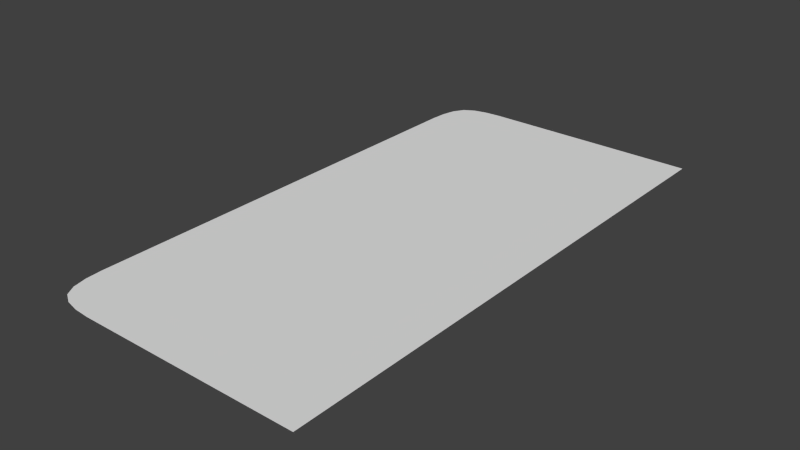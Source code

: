 # Source: twitterSurface.blend  (saved by Blender 2.66.1; exported with 4.5.12 LTS)
import bpy
from mathutils import Matrix  # noqa: F401  (used for matrix-valued properties, if any)

bpy.ops.wm.read_factory_settings(use_empty=True)
scene = bpy.context.scene
scene.name = 'Scene'

# ---- collections
col_collection_1 = bpy.data.collections.new('Collection 1'); scene.collection.children.link(col_collection_1)

# ---- world
world_world = bpy.data.worlds.new('World'); scene.world = world_world
world_world.color = (0.05088, 0.05088, 0.05088)
world_world.use_sun_shadow = False
world_world.sun_shadow_jitter_overblur = 0.0
world_world.cycles.sampling_method = 'MANUAL'
world_world.cycles.sample_map_resolution = 256

# ---- meshes
me_plane = bpy.data.meshes.new('Plane')
me_plane.from_pydata([(-0.8745, 0.8745, 0.0), (-0.875, 0.8125, 0.0), (-0.8125, 0.875, 0.0), (-0.873, 0.9355, 0.0), (-0.9355, 0.873, 0.0), (-0.9375, 0.8125, 0.0), (-0.8125, 0.8125, 0.0), (-0.8125, 0.9375, 0.0), (-0.9297, 0.9297, 0.0), (-0.625, 0.875, 0.0), (-0.625, 0.8125, 0.0), (-0.5625, 0.875, 0.0), (-0.625, 0.9375, 0.0), (-0.6875, 0.875, 0.0), (-0.6875, 0.8125, 0.0), (-0.5625, 0.8125, 0.0), (-0.5625, 0.9375, 0.0), (-0.6875, 0.9375, 0.0), (-0.375, 0.875, 0.0), (-0.375, 0.8125, 0.0), (-0.3125, 0.875, 0.0), (-0.375, 0.9375, 0.0), (-0.4375, 0.875, 0.0), (-0.4375, 0.8125, 0.0), (-0.3125, 0.8125, 0.0), (-0.3125, 0.9375, 0.0), (-0.4375, 0.9375, 0.0), (-0.125, 0.875, 0.0), (-0.125, 0.8125, 0.0), (-0.0625, 0.875, 0.0), (-0.125, 0.9375, 0.0), (-0.1875, 0.875, 0.0), (-0.1875, 0.8125, 0.0), (-0.0625, 0.8125, 0.0), (-0.0625, 0.9375, 0.0), (-0.1875, 0.9375, 0.0), (-0.8745, -0.8745, 0.0), (-0.873, -0.9355, 0.0), (-0.8125, -0.875, 0.0), (-0.875, -0.8125, 0.0), (-0.9355, -0.873, 0.0), (-0.9297, -0.9297, 0.0), (-0.8125, -0.9375, 0.0), (-0.8125, -0.8125, 0.0), (-0.9375, -0.8125, 0.0), (-0.875, -0.625, 0.0), (-0.875, -0.6875, 0.0), (-0.8125, -0.625, 0.0), (-0.875, -0.5625, 0.0), (-0.9375, -0.625, 0.0), (-0.9375, -0.6875, 0.0), (-0.8125, -0.6875, 0.0), (-0.8125, -0.5625, 0.0), (-0.9375, -0.5625, 0.0), (-0.875, -0.375, 0.0), (-0.875, -0.4375, 0.0), (-0.8125, -0.375, 0.0), (-0.875, -0.3125, 0.0), (-0.9375, -0.375, 0.0), (-0.9375, -0.4375, 0.0), (-0.8125, -0.4375, 0.0), (-0.8125, -0.3125, 0.0), (-0.9375, -0.3125, 0.0), (-0.875, -0.125, 0.0), (-0.875, -0.1875, 0.0), (-0.8125, -0.125, 0.0), (-0.875, -0.0625, 0.0), (-0.9375, -0.125, 0.0), (-0.9375, -0.1875, 0.0), (-0.8125, -0.1875, 0.0), (-0.8125, -0.0625, 0.0), (-0.9375, -0.0625, 0.0), (-0.875, 0.125, 0.0), (-0.875, 0.0625, 0.0), (-0.8125, 0.125, 0.0), (-0.875, 0.1875, 0.0), (-0.9375, 0.125, 0.0), (-0.9375, 0.0625, 0.0), (-0.8125, 0.0625, 0.0), (-0.8125, 0.1875, 0.0), (-0.9375, 0.1875, 0.0), (-0.875, 0.375, 0.0), (-0.875, 0.3125, 0.0), (-0.8125, 0.375, 0.0), (-0.875, 0.4375, 0.0), (-0.9375, 0.375, 0.0), (-0.9375, 0.3125, 0.0), (-0.8125, 0.3125, 0.0), (-0.8125, 0.4375, 0.0), (-0.9375, 0.4375, 0.0), (-0.875, 0.625, 0.0), (-0.875, 0.5625, 0.0), (-0.8125, 0.625, 0.0), (-0.875, 0.6875, 0.0), (-0.9375, 0.625, 0.0), (-0.9375, 0.5625, 0.0), (-0.8125, 0.5625, 0.0), (-0.8125, 0.6875, 0.0), (-0.9375, 0.6875, 0.0), (-0.625, -0.875, 0.0), (-0.625, -0.9375, 0.0), (-0.5625, -0.875, 0.0), (-0.625, -0.8125, 0.0), (-0.6875, -0.875, 0.0), (-0.6875, -0.9375, 0.0), (-0.5625, -0.9375, 0.0), (-0.5625, -0.8125, 0.0), (-0.6875, -0.8125, 0.0), (-0.625, -0.625, 0.0), (-0.625, -0.6875, 0.0), (-0.5625, -0.625, 0.0), (-0.625, -0.5625, 0.0), (-0.6875, -0.625, 0.0), (-0.6875, -0.6875, 0.0), (-0.5625, -0.6875, 0.0), (-0.5625, -0.5625, 0.0), (-0.6875, -0.5625, 0.0), (-0.625, -0.375, 0.0), (-0.625, -0.4375, 0.0), (-0.5625, -0.375, 0.0), (-0.625, -0.3125, 0.0), (-0.6875, -0.375, 0.0), (-0.6875, -0.4375, 0.0), (-0.5625, -0.4375, 0.0), (-0.5625, -0.3125, 0.0), (-0.6875, -0.3125, 0.0), (-0.625, -0.125, 0.0), (-0.625, -0.1875, 0.0), (-0.5625, -0.125, 0.0), (-0.625, -0.0625, 0.0), (-0.6875, -0.125, 0.0), (-0.6875, -0.1875, 0.0), (-0.5625, -0.1875, 0.0), (-0.5625, -0.0625, 0.0), (-0.6875, -0.0625, 0.0), (-0.625, 0.125, 0.0), (-0.625, 0.0625, 0.0), (-0.5625, 0.125, 0.0), (-0.625, 0.1875, 0.0), (-0.6875, 0.125, 0.0), (-0.6875, 0.0625, 0.0), (-0.5625, 0.0625, 0.0), (-0.5625, 0.1875, 0.0), (-0.6875, 0.1875, 0.0), (-0.625, 0.375, 0.0), (-0.625, 0.3125, 0.0), (-0.5625, 0.375, 0.0), (-0.625, 0.4375, 0.0), (-0.6875, 0.375, 0.0), (-0.6875, 0.3125, 0.0), (-0.5625, 0.3125, 0.0), (-0.5625, 0.4375, 0.0), (-0.6875, 0.4375, 0.0), (-0.625, 0.625, 0.0), (-0.625, 0.5625, 0.0), (-0.5625, 0.625, 0.0), (-0.625, 0.6875, 0.0), (-0.6875, 0.625, 0.0), (-0.6875, 0.5625, 0.0), (-0.5625, 0.5625, 0.0), (-0.5625, 0.6875, 0.0), (-0.6875, 0.6875, 0.0), (-0.375, -0.875, 0.0), (-0.375, -0.9375, 0.0), (-0.3125, -0.875, 0.0), (-0.375, -0.8125, 0.0), (-0.4375, -0.875, 0.0), (-0.4375, -0.9375, 0.0), (-0.3125, -0.9375, 0.0), (-0.3125, -0.8125, 0.0), (-0.4375, -0.8125, 0.0), (-0.375, -0.625, 0.0), (-0.375, -0.6875, 0.0), (-0.3125, -0.625, 0.0), (-0.375, -0.5625, 0.0), (-0.4375, -0.625, 0.0), (-0.4375, -0.6875, 0.0), (-0.3125, -0.6875, 0.0), (-0.3125, -0.5625, 0.0), (-0.4375, -0.5625, 0.0), (-0.375, -0.375, 0.0), (-0.375, -0.4375, 0.0), (-0.3125, -0.375, 0.0), (-0.375, -0.3125, 0.0), (-0.4375, -0.375, 0.0), (-0.4375, -0.4375, 0.0), (-0.3125, -0.4375, 0.0), (-0.3125, -0.3125, 0.0), (-0.4375, -0.3125, 0.0), (-0.375, -0.125, 0.0), (-0.375, -0.1875, 0.0), (-0.3125, -0.125, 0.0), (-0.375, -0.0625, 0.0), (-0.4375, -0.125, 0.0), (-0.4375, -0.1875, 0.0), (-0.3125, -0.1875, 0.0), (-0.3125, -0.0625, 0.0), (-0.4375, -0.0625, 0.0), (-0.375, 0.125, 0.0), (-0.375, 0.0625, 0.0), (-0.3125, 0.125, 0.0), (-0.375, 0.1875, 0.0), (-0.4375, 0.125, 0.0), (-0.4375, 0.0625, 0.0), (-0.3125, 0.0625, 0.0), (-0.3125, 0.1875, 0.0), (-0.4375, 0.1875, 0.0), (-0.375, 0.375, 0.0), (-0.375, 0.3125, 0.0), (-0.3125, 0.375, 0.0), (-0.375, 0.4375, 0.0), (-0.4375, 0.375, 0.0), (-0.4375, 0.3125, 0.0), (-0.3125, 0.3125, 0.0), (-0.3125, 0.4375, 0.0), (-0.4375, 0.4375, 0.0), (-0.375, 0.625, 0.0), (-0.375, 0.5625, 0.0), (-0.3125, 0.625, 0.0), (-0.375, 0.6875, 0.0), (-0.4375, 0.625, 0.0), (-0.4375, 0.5625, 0.0), (-0.3125, 0.5625, 0.0), (-0.3125, 0.6875, 0.0), (-0.4375, 0.6875, 0.0), (-0.125, -0.875, 0.0), (-0.125, -0.9375, 0.0), (-0.0625, -0.875, 0.0), (-0.125, -0.8125, 0.0), (-0.1875, -0.875, 0.0), (-0.1875, -0.9375, 0.0), (-0.0625, -0.9375, 0.0), (-0.0625, -0.8125, 0.0), (-0.1875, -0.8125, 0.0), (-0.125, -0.625, 0.0), (-0.125, -0.6875, 0.0), (-0.0625, -0.625, 0.0), (-0.125, -0.5625, 0.0), (-0.1875, -0.625, 0.0), (-0.1875, -0.6875, 0.0), (-0.0625, -0.6875, 0.0), (-0.0625, -0.5625, 0.0), (-0.1875, -0.5625, 0.0), (-0.125, -0.375, 0.0), (-0.125, -0.4375, 0.0), (-0.0625, -0.375, 0.0), (-0.125, -0.3125, 0.0), (-0.1875, -0.375, 0.0), (-0.1875, -0.4375, 0.0), (-0.0625, -0.4375, 0.0), (-0.0625, -0.3125, 0.0), (-0.1875, -0.3125, 0.0), (-0.125, -0.125, 0.0), (-0.125, -0.1875, 0.0), (-0.0625, -0.125, 0.0), (-0.125, -0.0625, 0.0), (-0.1875, -0.125, 0.0), (-0.1875, -0.1875, 0.0), (-0.0625, -0.1875, 0.0), (-0.0625, -0.0625, 0.0), (-0.1875, -0.0625, 0.0), (-0.125, 0.125, 0.0), (-0.125, 0.0625, 0.0), (-0.0625, 0.125, 0.0), (-0.125, 0.1875, 0.0), (-0.1875, 0.125, 0.0), (-0.1875, 0.0625, 0.0), (-0.0625, 0.0625, 0.0), (-0.0625, 0.1875, 0.0), (-0.1875, 0.1875, 0.0), (-0.125, 0.375, 0.0), (-0.125, 0.3125, 0.0), (-0.0625, 0.375, 0.0), (-0.125, 0.4375, 0.0), (-0.1875, 0.375, 0.0), (-0.1875, 0.3125, 0.0), (-0.0625, 0.3125, 0.0), (-0.0625, 0.4375, 0.0), (-0.1875, 0.4375, 0.0), (-0.125, 0.625, 0.0), (-0.125, 0.5625, 0.0), (-0.0625, 0.625, 0.0), (-0.125, 0.6875, 0.0), (-0.1875, 0.625, 0.0), (-0.1875, 0.5625, 0.0), (-0.0625, 0.5625, 0.0), (-0.0625, 0.6875, 0.0), (-0.1875, 0.6875, 0.0), (-0.8125, -1.0, 0.0), (-0.8711, -0.9961, 0.0), (-0.9219, -0.9844, 0.0), (-0.8125, 1.0, 0.0), (-0.8711, 0.9961, 0.0), (-0.9219, 0.9844, 0.0), (-1.0, -0.8125, 0.0), (-0.9961, -0.8711, 0.0), (-0.9844, -0.9219, 0.0), (-0.1875, -1.0, 0.0), (-0.125, -1.0, 0.0), (-0.0625, -1.0, 0.0), (-0.4375, -1.0, 0.0), (-0.375, -1.0, 0.0), (-0.3125, -1.0, 0.0), (-0.6875, -1.0, 0.0), (-0.625, -1.0, 0.0), (-0.5625, -1.0, 0.0), (-0.1875, 1.0, 0.0), (-0.125, 1.0, 0.0), (-0.0625, 1.0, 0.0), (-0.4375, 1.0, 0.0), (-0.375, 1.0, 0.0), (-0.3125, 1.0, 0.0), (-0.6875, 1.0, 0.0), (-0.625, 1.0, 0.0), (-0.5625, 1.0, 0.0), (-1.0, 0.8125, 0.0), (-0.9961, 0.8711, 0.0), (-0.9844, 0.9219, 0.0), (-1.0, 0.5625, 0.0), (-1.0, 0.625, 0.0), (-1.0, 0.6875, 0.0), (-1.0, 0.3125, 0.0), (-1.0, 0.375, 0.0), (-1.0, 0.4375, 0.0), (-1.0, 0.0625, 0.0), (-1.0, 0.125, 0.0), (-1.0, 0.1875, 0.0), (-1.0, -0.1875, 0.0), (-1.0, -0.125, 0.0), (-1.0, -0.0625, 0.0), (-1.0, -0.4375, 0.0), (-1.0, -0.375, 0.0), (-1.0, -0.3125, 0.0), (-1.0, -0.6875, 0.0), (-1.0, -0.625, 0.0), (-1.0, -0.5625, 0.0), (-0.75, 0.8125, 0.0), (-0.75, 0.875, 0.0), (-0.75, 0.9375, 0.0), (-0.75, -0.8125, 0.0), (-0.75, -0.875, 0.0), (-0.75, -0.9375, 0.0), (-0.75, -0.5625, 0.0), (-0.75, -0.625, 0.0), (-0.75, -0.6875, 0.0), (-0.75, -0.3125, 0.0), (-0.75, -0.375, 0.0), (-0.75, -0.4375, 0.0), (-0.75, -0.0625, 0.0), (-0.75, -0.125, 0.0), (-0.75, -0.1875, 0.0), (-0.75, 0.1875, 0.0), (-0.75, 0.125, 0.0), (-0.75, 0.0625, 0.0), (-0.75, 0.4375, 0.0), (-0.75, 0.375, 0.0), (-0.75, 0.3125, 0.0), (-0.75, 0.6875, 0.0), (-0.75, 0.625, 0.0), (-0.75, 0.5625, 0.0), (-0.5, 0.8125, 0.0), (-0.5, 0.875, 0.0), (-0.5, 0.9375, 0.0), (-0.5, -0.8125, 0.0), (-0.5, -0.875, 0.0), (-0.5, -0.9375, 0.0), (-0.5, -0.5625, 0.0), (-0.5, -0.625, 0.0), (-0.5, -0.6875, 0.0), (-0.5, -0.3125, 0.0), (-0.5, -0.375, 0.0), (-0.5, -0.4375, 0.0), (-0.5, -0.0625, 0.0), (-0.5, -0.125, 0.0), (-0.5, -0.1875, 0.0), (-0.5, 0.1875, 0.0), (-0.5, 0.125, 0.0), (-0.5, 0.0625, 0.0), (-0.5, 0.4375, 0.0), (-0.5, 0.375, 0.0), (-0.5, 0.3125, 0.0), (-0.5, 0.6875, 0.0), (-0.5, 0.625, 0.0), (-0.5, 0.5625, 0.0), (-0.25, 0.8125, 0.0), (-0.25, 0.875, 0.0), (-0.25, 0.9375, 0.0), (-0.25, -0.8125, 0.0), (-0.25, -0.875, 0.0), (-0.25, -0.9375, 0.0), (-0.25, -0.5625, 0.0), (-0.25, -0.625, 0.0), (-0.25, -0.6875, 0.0), (-0.25, -0.3125, 0.0), (-0.25, -0.375, 0.0), (-0.25, -0.4375, 0.0), (-0.25, -0.0625, 0.0), (-0.25, -0.125, 0.0), (-0.25, -0.1875, 0.0), (-0.25, 0.1875, 0.0), (-0.25, 0.125, 0.0), (-0.25, 0.0625, 0.0), (-0.25, 0.4375, 0.0), (-0.25, 0.375, 0.0), (-0.25, 0.3125, 0.0), (-0.25, 0.6875, 0.0), (-0.25, 0.625, 0.0), (-0.25, 0.5625, 0.0), (0.0, 0.8125, 0.0), (0.0, 0.875, 0.0), (0.0, 0.9375, 0.0), (0.0, -0.8125, 0.0), (0.0, -0.875, 0.0), (0.0, -0.9375, 0.0), (0.0, -0.5625, 0.0), (0.0, -0.625, 0.0), (0.0, -0.6875, 0.0), (0.0, -0.3125, 0.0), (0.0, -0.375, 0.0), (0.0, -0.4375, 0.0), (0.0, -0.0625, 0.0), (0.0, -0.125, 0.0), (0.0, -0.1875, 0.0), (0.0, 0.1875, 0.0), (0.0, 0.125, 0.0), (0.0, 0.0625, 0.0), (0.0, 0.4375, 0.0), (0.0, 0.375, 0.0), (0.0, 0.3125, 0.0), (0.0, 0.6875, 0.0), (0.0, 0.625, 0.0), (0.0, 0.5625, 0.0), (-0.8125, -0.75, 0.0), (-0.875, -0.75, 0.0), (-0.9375, -0.75, 0.0), (-0.8125, -0.5, 0.0), (-0.875, -0.5, 0.0), (-0.9375, -0.5, 0.0), (-0.8125, -0.25, 0.0), (-0.875, -0.25, 0.0), (-0.9375, -0.25, 0.0), (-0.8125, 0.0, 0.0), (-0.875, 0.0, 0.0), (-0.9375, 0.0, 0.0), (-0.8125, 0.25, 0.0), (-0.875, 0.25, 0.0), (-0.9375, 0.25, 0.0), (-0.8125, 0.5, 0.0), (-0.875, 0.5, 0.0), (-0.9375, 0.5, 0.0), (-0.8125, 0.75, 0.0), (-0.875, 0.75, 0.0), (-0.9375, 0.75, 0.0), (-0.5625, -0.75, 0.0), (-0.625, -0.75, 0.0), (-0.6875, -0.75, 0.0), (-0.5625, -0.5, 0.0), (-0.625, -0.5, 0.0), (-0.6875, -0.5, 0.0), (-0.5625, -0.25, 0.0), (-0.625, -0.25, 0.0), (-0.6875, -0.25, 0.0), (-0.5625, 0.0, 0.0), (-0.625, 0.0, 0.0), (-0.6875, 0.0, 0.0), (-0.5625, 0.25, 0.0), (-0.625, 0.25, 0.0), (-0.6875, 0.25, 0.0), (-0.5625, 0.5, 0.0), (-0.625, 0.5, 0.0), (-0.6875, 0.5, 0.0), (-0.5625, 0.75, 0.0), (-0.625, 0.75, 0.0), (-0.6875, 0.75, 0.0), (-0.3125, -0.75, 0.0), (-0.375, -0.75, 0.0), (-0.4375, -0.75, 0.0), (-0.3125, -0.5, 0.0), (-0.375, -0.5, 0.0), (-0.4375, -0.5, 0.0), (-0.3125, -0.25, 0.0), (-0.375, -0.25, 0.0), (-0.4375, -0.25, 0.0), (-0.3125, 0.0, 0.0), (-0.375, 0.0, 0.0), (-0.4375, 0.0, 0.0), (-0.3125, 0.25, 0.0), (-0.375, 0.25, 0.0), (-0.4375, 0.25, 0.0), (-0.3125, 0.5, 0.0), (-0.375, 0.5, 0.0), (-0.4375, 0.5, 0.0), (-0.3125, 0.75, 0.0), (-0.375, 0.75, 0.0), (-0.4375, 0.75, 0.0), (-0.0625, -0.75, 0.0), (-0.125, -0.75, 0.0), (-0.1875, -0.75, 0.0), (-0.0625, -0.5, 0.0), (-0.125, -0.5, 0.0), (-0.1875, -0.5, 0.0), (-0.0625, -0.25, 0.0), (-0.125, -0.25, 0.0), (-0.1875, -0.25, 0.0), (-0.0625, 0.0, 0.0), (-0.125, 0.0, 0.0), (-0.1875, 0.0, 0.0), (-0.0625, 0.25, 0.0), (-0.125, 0.25, 0.0), (-0.1875, 0.25, 0.0), (-0.0625, 0.5, 0.0), (-0.125, 0.5, 0.0), (-0.1875, 0.5, 0.0), (-0.0625, 0.75, 0.0), (-0.125, 0.75, 0.0), (-0.1875, 0.75, 0.0), (-0.9609, -0.9609, 0.0), (-0.9609, 0.9609, 0.0), (0.0, -1.0, 0.0), (-0.25, -1.0, 0.0), (-0.5, -1.0, 0.0), (-0.75, -1.0, 0.0), (0.0, 1.0, 0.0), (-0.25, 1.0, 0.0), (-0.5, 1.0, 0.0), (-0.75, 1.0, 0.0), (-1.0, 0.75, 0.0), (-1.0, 0.5, 0.0), (-1.0, 0.25, 0.0), (-1.0, 0.0, 0.0), (-1.0, -0.25, 0.0), (-1.0, -0.5, 0.0), (-1.0, -0.75, 0.0), (-0.75, -0.75, 0.0), (-0.75, -0.5, 0.0), (-0.75, -0.25, 0.0), (-0.75, 0.0, 0.0), (-0.75, 0.25, 0.0), (-0.75, 0.5, 0.0), (-0.75, 0.75, 0.0), (-0.5, -0.75, 0.0), (-0.5, -0.5, 0.0), (-0.5, -0.25, 0.0), (-0.5, 0.0, 0.0), (-0.5, 0.25, 0.0), (-0.5, 0.5, 0.0), (-0.5, 0.75, 0.0), (-0.25, -0.75, 0.0), (-0.25, -0.5, 0.0), (-0.25, -0.25, 0.0), (-0.25, 0.0, 0.0), (-0.25, 0.25, 0.0), (-0.25, 0.5, 0.0), (-0.25, 0.75, 0.0), (0.0, -0.75, 0.0), (0.0, -0.5, 0.0), (0.0, -0.25, 0.0), (0.0, 0.0, 0.0), (0.0, 0.25, 0.0), (0.0, 0.5, 0.0), (0.0, 0.75, 0.0)], [], [(0, 4, 5, 1), (1, 5, 452, 451), (4, 316, 315, 5), (5, 315, 526, 452), (0, 1, 6, 2), (2, 6, 336, 337), (1, 451, 450, 6), (6, 450, 539, 336), (0, 2, 7, 3), (3, 7, 291, 292), (2, 337, 338, 7), (7, 338, 525, 291), (0, 3, 8, 4), (4, 8, 317, 316), (3, 292, 293, 8), (8, 293, 517, 317), (9, 13, 14, 10), (10, 14, 473, 472), (13, 337, 336, 14), (14, 336, 539, 473), (9, 10, 15, 11), (11, 15, 360, 361), (10, 472, 471, 15), (15, 471, 546, 360), (9, 11, 16, 12), (12, 16, 314, 313), (11, 361, 362, 16), (16, 362, 524, 314), (9, 12, 17, 13), (13, 17, 338, 337), (12, 313, 312, 17), (17, 312, 525, 338), (18, 22, 23, 19), (19, 23, 494, 493), (22, 361, 360, 23), (23, 360, 546, 494), (18, 19, 24, 20), (20, 24, 384, 385), (19, 493, 492, 24), (24, 492, 553, 384), (18, 20, 25, 21), (21, 25, 311, 310), (20, 385, 386, 25), (25, 386, 523, 311), (18, 21, 26, 22), (22, 26, 362, 361), (21, 310, 309, 26), (26, 309, 524, 362), (27, 31, 32, 28), (28, 32, 515, 514), (31, 385, 384, 32), (32, 384, 553, 515), (27, 28, 33, 29), (29, 33, 408, 409), (28, 514, 513, 33), (33, 513, 560, 408), (27, 29, 34, 30), (30, 34, 308, 307), (29, 409, 410, 34), (34, 410, 522, 308), (27, 30, 35, 31), (31, 35, 386, 385), (30, 307, 306, 35), (35, 306, 523, 386), (36, 40, 41, 37), (37, 41, 290, 289), (40, 295, 296, 41), (41, 296, 516, 290), (36, 37, 42, 38), (38, 42, 341, 340), (37, 289, 288, 42), (42, 288, 521, 341), (36, 38, 43, 39), (39, 43, 432, 433), (38, 340, 339, 43), (43, 339, 533, 432), (36, 39, 44, 40), (40, 44, 294, 295), (39, 433, 434, 44), (44, 434, 532, 294), (45, 49, 50, 46), (46, 50, 434, 433), (49, 334, 333, 50), (50, 333, 532, 434), (45, 46, 51, 47), (47, 51, 344, 343), (46, 433, 432, 51), (51, 432, 533, 344), (45, 47, 52, 48), (48, 52, 435, 436), (47, 343, 342, 52), (52, 342, 534, 435), (45, 48, 53, 49), (49, 53, 335, 334), (48, 436, 437, 53), (53, 437, 531, 335), (54, 58, 59, 55), (55, 59, 437, 436), (58, 331, 330, 59), (59, 330, 531, 437), (54, 55, 60, 56), (56, 60, 347, 346), (55, 436, 435, 60), (60, 435, 534, 347), (54, 56, 61, 57), (57, 61, 438, 439), (56, 346, 345, 61), (61, 345, 535, 438), (54, 57, 62, 58), (58, 62, 332, 331), (57, 439, 440, 62), (62, 440, 530, 332), (63, 67, 68, 64), (64, 68, 440, 439), (67, 328, 327, 68), (68, 327, 530, 440), (63, 64, 69, 65), (65, 69, 350, 349), (64, 439, 438, 69), (69, 438, 535, 350), (63, 65, 70, 66), (66, 70, 441, 442), (65, 349, 348, 70), (70, 348, 536, 441), (63, 66, 71, 67), (67, 71, 329, 328), (66, 442, 443, 71), (71, 443, 529, 329), (72, 76, 77, 73), (73, 77, 443, 442), (76, 325, 324, 77), (77, 324, 529, 443), (72, 73, 78, 74), (74, 78, 353, 352), (73, 442, 441, 78), (78, 441, 536, 353), (72, 74, 79, 75), (75, 79, 444, 445), (74, 352, 351, 79), (79, 351, 537, 444), (72, 75, 80, 76), (76, 80, 326, 325), (75, 445, 446, 80), (80, 446, 528, 326), (81, 85, 86, 82), (82, 86, 446, 445), (85, 322, 321, 86), (86, 321, 528, 446), (81, 82, 87, 83), (83, 87, 356, 355), (82, 445, 444, 87), (87, 444, 537, 356), (81, 83, 88, 84), (84, 88, 447, 448), (83, 355, 354, 88), (88, 354, 538, 447), (81, 84, 89, 85), (85, 89, 323, 322), (84, 448, 449, 89), (89, 449, 527, 323), (90, 94, 95, 91), (91, 95, 449, 448), (94, 319, 318, 95), (95, 318, 527, 449), (90, 91, 96, 92), (92, 96, 359, 358), (91, 448, 447, 96), (96, 447, 538, 359), (90, 92, 97, 93), (93, 97, 450, 451), (92, 358, 357, 97), (97, 357, 539, 450), (90, 93, 98, 94), (94, 98, 320, 319), (93, 451, 452, 98), (98, 452, 526, 320), (99, 103, 104, 100), (100, 104, 303, 304), (103, 340, 341, 104), (104, 341, 521, 303), (99, 100, 105, 101), (101, 105, 365, 364), (100, 304, 305, 105), (105, 305, 520, 365), (99, 101, 106, 102), (102, 106, 453, 454), (101, 364, 363, 106), (106, 363, 540, 453), (99, 102, 107, 103), (103, 107, 339, 340), (102, 454, 455, 107), (107, 455, 533, 339), (108, 112, 113, 109), (109, 113, 455, 454), (112, 343, 344, 113), (113, 344, 533, 455), (108, 109, 114, 110), (110, 114, 368, 367), (109, 454, 453, 114), (114, 453, 540, 368), (108, 110, 115, 111), (111, 115, 456, 457), (110, 367, 366, 115), (115, 366, 541, 456), (108, 111, 116, 112), (112, 116, 342, 343), (111, 457, 458, 116), (116, 458, 534, 342), (117, 121, 122, 118), (118, 122, 458, 457), (121, 346, 347, 122), (122, 347, 534, 458), (117, 118, 123, 119), (119, 123, 371, 370), (118, 457, 456, 123), (123, 456, 541, 371), (117, 119, 124, 120), (120, 124, 459, 460), (119, 370, 369, 124), (124, 369, 542, 459), (117, 120, 125, 121), (121, 125, 345, 346), (120, 460, 461, 125), (125, 461, 535, 345), (126, 130, 131, 127), (127, 131, 461, 460), (130, 349, 350, 131), (131, 350, 535, 461), (126, 127, 132, 128), (128, 132, 374, 373), (127, 460, 459, 132), (132, 459, 542, 374), (126, 128, 133, 129), (129, 133, 462, 463), (128, 373, 372, 133), (133, 372, 543, 462), (126, 129, 134, 130), (130, 134, 348, 349), (129, 463, 464, 134), (134, 464, 536, 348), (135, 139, 140, 136), (136, 140, 464, 463), (139, 352, 353, 140), (140, 353, 536, 464), (135, 136, 141, 137), (137, 141, 377, 376), (136, 463, 462, 141), (141, 462, 543, 377), (135, 137, 142, 138), (138, 142, 465, 466), (137, 376, 375, 142), (142, 375, 544, 465), (135, 138, 143, 139), (139, 143, 351, 352), (138, 466, 467, 143), (143, 467, 537, 351), (144, 148, 149, 145), (145, 149, 467, 466), (148, 355, 356, 149), (149, 356, 537, 467), (144, 145, 150, 146), (146, 150, 380, 379), (145, 466, 465, 150), (150, 465, 544, 380), (144, 146, 151, 147), (147, 151, 468, 469), (146, 379, 378, 151), (151, 378, 545, 468), (144, 147, 152, 148), (148, 152, 354, 355), (147, 469, 470, 152), (152, 470, 538, 354), (153, 157, 158, 154), (154, 158, 470, 469), (157, 358, 359, 158), (158, 359, 538, 470), (153, 154, 159, 155), (155, 159, 383, 382), (154, 469, 468, 159), (159, 468, 545, 383), (153, 155, 160, 156), (156, 160, 471, 472), (155, 382, 381, 160), (160, 381, 546, 471), (153, 156, 161, 157), (157, 161, 357, 358), (156, 472, 473, 161), (161, 473, 539, 357), (162, 166, 167, 163), (163, 167, 300, 301), (166, 364, 365, 167), (167, 365, 520, 300), (162, 163, 168, 164), (164, 168, 389, 388), (163, 301, 302, 168), (168, 302, 519, 389), (162, 164, 169, 165), (165, 169, 474, 475), (164, 388, 387, 169), (169, 387, 547, 474), (162, 165, 170, 166), (166, 170, 363, 364), (165, 475, 476, 170), (170, 476, 540, 363), (171, 175, 176, 172), (172, 176, 476, 475), (175, 367, 368, 176), (176, 368, 540, 476), (171, 172, 177, 173), (173, 177, 392, 391), (172, 475, 474, 177), (177, 474, 547, 392), (171, 173, 178, 174), (174, 178, 477, 478), (173, 391, 390, 178), (178, 390, 548, 477), (171, 174, 179, 175), (175, 179, 366, 367), (174, 478, 479, 179), (179, 479, 541, 366), (180, 184, 185, 181), (181, 185, 479, 478), (184, 370, 371, 185), (185, 371, 541, 479), (180, 181, 186, 182), (182, 186, 395, 394), (181, 478, 477, 186), (186, 477, 548, 395), (180, 182, 187, 183), (183, 187, 480, 481), (182, 394, 393, 187), (187, 393, 549, 480), (180, 183, 188, 184), (184, 188, 369, 370), (183, 481, 482, 188), (188, 482, 542, 369), (189, 193, 194, 190), (190, 194, 482, 481), (193, 373, 374, 194), (194, 374, 542, 482), (189, 190, 195, 191), (191, 195, 398, 397), (190, 481, 480, 195), (195, 480, 549, 398), (189, 191, 196, 192), (192, 196, 483, 484), (191, 397, 396, 196), (196, 396, 550, 483), (189, 192, 197, 193), (193, 197, 372, 373), (192, 484, 485, 197), (197, 485, 543, 372), (198, 202, 203, 199), (199, 203, 485, 484), (202, 376, 377, 203), (203, 377, 543, 485), (198, 199, 204, 200), (200, 204, 401, 400), (199, 484, 483, 204), (204, 483, 550, 401), (198, 200, 205, 201), (201, 205, 486, 487), (200, 400, 399, 205), (205, 399, 551, 486), (198, 201, 206, 202), (202, 206, 375, 376), (201, 487, 488, 206), (206, 488, 544, 375), (207, 211, 212, 208), (208, 212, 488, 487), (211, 379, 380, 212), (212, 380, 544, 488), (207, 208, 213, 209), (209, 213, 404, 403), (208, 487, 486, 213), (213, 486, 551, 404), (207, 209, 214, 210), (210, 214, 489, 490), (209, 403, 402, 214), (214, 402, 552, 489), (207, 210, 215, 211), (211, 215, 378, 379), (210, 490, 491, 215), (215, 491, 545, 378), (216, 220, 221, 217), (217, 221, 491, 490), (220, 382, 383, 221), (221, 383, 545, 491), (216, 217, 222, 218), (218, 222, 407, 406), (217, 490, 489, 222), (222, 489, 552, 407), (216, 218, 223, 219), (219, 223, 492, 493), (218, 406, 405, 223), (223, 405, 553, 492), (216, 219, 224, 220), (220, 224, 381, 382), (219, 493, 494, 224), (224, 494, 546, 381), (225, 229, 230, 226), (226, 230, 297, 298), (229, 388, 389, 230), (230, 389, 519, 297), (225, 226, 231, 227), (227, 231, 413, 412), (226, 298, 299, 231), (231, 299, 518, 413), (225, 227, 232, 228), (228, 232, 495, 496), (227, 412, 411, 232), (232, 411, 554, 495), (225, 228, 233, 229), (229, 233, 387, 388), (228, 496, 497, 233), (233, 497, 547, 387), (234, 238, 239, 235), (235, 239, 497, 496), (238, 391, 392, 239), (239, 392, 547, 497), (234, 235, 240, 236), (236, 240, 416, 415), (235, 496, 495, 240), (240, 495, 554, 416), (234, 236, 241, 237), (237, 241, 498, 499), (236, 415, 414, 241), (241, 414, 555, 498), (234, 237, 242, 238), (238, 242, 390, 391), (237, 499, 500, 242), (242, 500, 548, 390), (243, 247, 248, 244), (244, 248, 500, 499), (247, 394, 395, 248), (248, 395, 548, 500), (243, 244, 249, 245), (245, 249, 419, 418), (244, 499, 498, 249), (249, 498, 555, 419), (243, 245, 250, 246), (246, 250, 501, 502), (245, 418, 417, 250), (250, 417, 556, 501), (243, 246, 251, 247), (247, 251, 393, 394), (246, 502, 503, 251), (251, 503, 549, 393), (252, 256, 257, 253), (253, 257, 503, 502), (256, 397, 398, 257), (257, 398, 549, 503), (252, 253, 258, 254), (254, 258, 422, 421), (253, 502, 501, 258), (258, 501, 556, 422), (252, 254, 259, 255), (255, 259, 504, 505), (254, 421, 420, 259), (259, 420, 557, 504), (252, 255, 260, 256), (256, 260, 396, 397), (255, 505, 506, 260), (260, 506, 550, 396), (261, 265, 266, 262), (262, 266, 506, 505), (265, 400, 401, 266), (266, 401, 550, 506), (261, 262, 267, 263), (263, 267, 425, 424), (262, 505, 504, 267), (267, 504, 557, 425), (261, 263, 268, 264), (264, 268, 507, 508), (263, 424, 423, 268), (268, 423, 558, 507), (261, 264, 269, 265), (265, 269, 399, 400), (264, 508, 509, 269), (269, 509, 551, 399), (270, 274, 275, 271), (271, 275, 509, 508), (274, 403, 404, 275), (275, 404, 551, 509), (270, 271, 276, 272), (272, 276, 428, 427), (271, 508, 507, 276), (276, 507, 558, 428), (270, 272, 277, 273), (273, 277, 510, 511), (272, 427, 426, 277), (277, 426, 559, 510), (270, 273, 278, 274), (274, 278, 402, 403), (273, 511, 512, 278), (278, 512, 552, 402), (279, 283, 284, 280), (280, 284, 512, 511), (283, 406, 407, 284), (284, 407, 552, 512), (279, 280, 285, 281), (281, 285, 431, 430), (280, 511, 510, 285), (285, 510, 559, 431), (279, 281, 286, 282), (282, 286, 513, 514), (281, 430, 429, 286), (286, 429, 560, 513), (279, 282, 287, 283), (283, 287, 405, 406), (282, 514, 515, 287), (287, 515, 553, 405)])
_uv = me_plane.uv_layers.new(name='UV coord')
_uv.uv.foreach_set('vector', [0.0627, 0.9373, 0.03219, 0.9366, 0.03121, 0.9063, 0.06245, 0.9063, 0.06245, 0.9063, 0.03121, 0.9063, 0.03121, 0.8751, 0.06245, 0.8751, 0.03219, 0.9366, 0.001925, 0.9356, -3.034e-05, 0.9063, 0.03121, 0.9063, 0.03121, 0.9063, -3.034e-05, 0.9063, -3.29e-05, 0.8751, 0.03121, 0.8751, 0.0627, 0.9373, 0.06245, 0.9063, 0.09369, 0.9063, 0.09369, 0.9376, 0.09369, 0.9376, 0.09369, 0.9063, 0.1249, 0.9063, 0.1249, 0.9376, 0.06245, 0.9063, 0.06245, 0.8751, 0.09369, 0.8751, 0.09369, 0.9063, 0.09369, 0.9063, 0.09369, 0.8751, 0.1249, 0.8751, 0.1249, 0.9063, 0.0627, 0.9373, 0.09369, 0.9376, 0.09369, 0.9688, 0.06343, 0.9678, 0.06343, 0.9678, 0.09369, 0.9688, 0.0937, 1.0, 0.06441, 0.9981, 0.09369, 0.9376, 0.1249, 0.9376, 0.1249, 0.9688, 0.09369, 0.9688, 0.09369, 0.9688, 0.1249, 0.9688, 0.1249, 1.0, 0.0937, 1.0, 0.0627, 0.9373, 0.06343, 0.9678, 0.03512, 0.9649, 0.03219, 0.9366, 0.03219, 0.9366, 0.03512, 0.9649, 0.007784, 0.961, 0.001925, 0.9356, 0.06343, 0.9678, 0.06441, 0.9981, 0.03903, 0.9922, 0.03512, 0.9649, 0.03512, 0.9649, 0.03903, 0.9922, 0.0195, 0.9805, 0.007784, 0.961, 0.1874, 0.9376, 0.1562, 0.9376, 0.1562, 0.9063, 0.1874, 0.9063, 0.1874, 0.9063, 0.1562, 0.9063, 0.1562, 0.8751, 0.1874, 0.8751, 0.1562, 0.9376, 0.1249, 0.9376, 0.1249, 0.9063, 0.1562, 0.9063, 0.1562, 0.9063, 0.1249, 0.9063, 0.1249, 0.8751, 0.1562, 0.8751, 0.1874, 0.9376, 0.1874, 0.9063, 0.2186, 0.9063, 0.2187, 0.9376, 0.2187, 0.9376, 0.2186, 0.9063, 0.2499, 0.9063, 0.2499, 0.9376, 0.1874, 0.9063, 0.1874, 0.8751, 0.2186, 0.8751, 0.2186, 0.9063, 0.2186, 0.9063, 0.2186, 0.8751, 0.2499, 0.8751, 0.2499, 0.9063, 0.1874, 0.9376, 0.2187, 0.9376, 0.2187, 0.9688, 0.1874, 0.9688, 0.1874, 0.9688, 0.2187, 0.9688, 0.2187, 1.0, 0.1874, 1.0, 0.2187, 0.9376, 0.2499, 0.9376, 0.2499, 0.9688, 0.2187, 0.9688, 0.2187, 0.9688, 0.2499, 0.9688, 0.2499, 1.0, 0.2187, 1.0, 0.1874, 0.9376, 0.1874, 0.9688, 0.1562, 0.9688, 0.1562, 0.9376, 0.1562, 0.9376, 0.1562, 0.9688, 0.1249, 0.9688, 0.1249, 0.9376, 0.1874, 0.9688, 0.1874, 1.0, 0.1562, 1.0, 0.1562, 0.9688, 0.1562, 0.9688, 0.1562, 1.0, 0.1249, 1.0, 0.1249, 0.9688, 0.3124, 0.9376, 0.2811, 0.9376, 0.2811, 0.9063, 0.3124, 0.9063, 0.3124, 0.9063, 0.2811, 0.9063, 0.2811, 0.8751, 0.3124, 0.8751, 0.2811, 0.9376, 0.2499, 0.9376, 0.2499, 0.9063, 0.2811, 0.9063, 0.2811, 0.9063, 0.2499, 0.9063, 0.2499, 0.8751, 0.2811, 0.8751, 0.3124, 0.9376, 0.3124, 0.9063, 0.3436, 0.9063, 0.3436, 0.9375, 0.3436, 0.9375, 0.3436, 0.9063, 0.3748, 0.9063, 0.3748, 0.9375, 0.3124, 0.9063, 0.3124, 0.8751, 0.3436, 0.8751, 0.3436, 0.9063, 0.3436, 0.9063, 0.3436, 0.8751, 0.3748, 0.8751, 0.3748, 0.9063, 0.3124, 0.9376, 0.3436, 0.9375, 0.3436, 0.9688, 0.3124, 0.9688, 0.3124, 0.9688, 0.3436, 0.9688, 0.3436, 1.0, 0.3124, 1.0, 0.3436, 0.9375, 0.3748, 0.9375, 0.3749, 0.9688, 0.3436, 0.9688, 0.3436, 0.9688, 0.3749, 0.9688, 0.3749, 1.0, 0.3436, 1.0, 0.3124, 0.9376, 0.3124, 0.9688, 0.2811, 0.9688, 0.2811, 0.9376, 0.2811, 0.9376, 0.2811, 0.9688, 0.2499, 0.9688, 0.2499, 0.9376, 0.3124, 0.9688, 0.3124, 1.0, 0.2811, 1.0, 0.2811, 0.9688, 0.2811, 0.9688, 0.2811, 1.0, 0.2499, 1.0, 0.2499, 0.9688, 0.4373, 0.9375, 0.4061, 0.9375, 0.4061, 0.9063, 0.4373, 0.9063, 0.4373, 0.9063, 0.4061, 0.9063, 0.4061, 0.8751, 0.4373, 0.8751, 0.4061, 0.9375, 0.3748, 0.9375, 0.3748, 0.9063, 0.4061, 0.9063, 0.4061, 0.9063, 0.3748, 0.9063, 0.3748, 0.8751, 0.4061, 0.8751, 0.4373, 0.9375, 0.4373, 0.9063, 0.4686, 0.9063, 0.4686, 0.9375, 0.4686, 0.9375, 0.4686, 0.9063, 0.4998, 0.9063, 0.4998, 0.9375, 0.4373, 0.9063, 0.4373, 0.8751, 0.4685, 0.875, 0.4686, 0.9063, 0.4686, 0.9063, 0.4685, 0.875, 0.4998, 0.875, 0.4998, 0.9063, 0.4373, 0.9375, 0.4686, 0.9375, 0.4686, 0.9688, 0.4373, 0.9688, 0.4373, 0.9688, 0.4686, 0.9688, 0.4686, 1.0, 0.4373, 1.0, 0.4686, 0.9375, 0.4998, 0.9375, 0.4998, 0.9687, 0.4686, 0.9688, 0.4686, 0.9688, 0.4998, 0.9687, 0.4998, 1.0, 0.4686, 1.0, 0.4373, 0.9375, 0.4373, 0.9688, 0.4061, 0.9688, 0.4061, 0.9375, 0.4061, 0.9375, 0.4061, 0.9688, 0.3749, 0.9688, 0.3748, 0.9375, 0.4373, 0.9688, 0.4373, 1.0, 0.4061, 1.0, 0.4061, 0.9688, 0.4061, 0.9688, 0.4061, 1.0, 0.3749, 1.0, 0.3749, 0.9688, 0.06278, 0.06294, 0.03225, 0.06366, 0.03519, 0.03534, 0.06352, 0.03242, 0.06352, 0.03242, 0.03519, 0.03534, 0.03911, 0.007987, 0.06451, 0.002137, 0.03225, 0.06366, 0.001968, 0.06463, 0.007839, 0.03923, 0.03519, 0.03534, 0.03519, 0.03534, 0.007839, 0.03923, 0.01957, 0.0197, 0.03911, 0.007987, 0.06278, 0.06294, 0.06352, 0.03242, 0.0938, 0.03146, 0.09379, 0.06271, 0.09379, 0.06271, 0.0938, 0.03146, 0.1251, 0.03147, 0.125, 0.06273, 0.06352, 0.03242, 0.06451, 0.002137, 0.09382, 0.0001962, 0.0938, 0.03146, 0.0938, 0.03146, 0.09382, 0.0001962, 0.1251, 0.0002115, 0.1251, 0.03147, 0.06278, 0.06294, 0.09379, 0.06271, 0.09378, 0.09397, 0.06252, 0.09396, 0.06252, 0.09396, 0.09378, 0.09397, 0.09376, 0.1252, 0.06251, 0.1252, 0.09379, 0.06271, 0.125, 0.06273, 0.125, 0.09399, 0.09378, 0.09397, 0.09378, 0.09397, 0.125, 0.09399, 0.125, 0.1252, 0.09376, 0.1252, 0.06278, 0.06294, 0.06252, 0.09396, 0.03126, 0.09394, 0.03225, 0.06366, 0.03225, 0.06366, 0.03126, 0.09394, 3.338e-06, 0.09393, 0.001968, 0.06463, 0.06252, 0.09396, 0.06251, 0.1252, 0.03125, 0.1252, 0.03126, 0.09394, 0.03126, 0.09394, 0.03125, 0.1252, -7.451e-06, 0.1252, 3.338e-06, 0.09393, 0.06248, 0.1877, 0.03123, 0.1877, 0.03124, 0.1565, 0.06249, 0.1565, 0.06249, 0.1565, 0.03124, 0.1565, 0.03125, 0.1252, 0.06251, 0.1252, 0.03123, 0.1877, -2.497e-05, 0.1877, -1.693e-05, 0.1564, 0.03124, 0.1565, 0.03124, 0.1565, -1.693e-05, 0.1564, -7.451e-06, 0.1252, 0.03125, 0.1252, 0.06248, 0.1877, 0.06249, 0.1565, 0.09375, 0.1565, 0.09374, 0.1877, 0.09374, 0.1877, 0.09375, 0.1565, 0.125, 0.1565, 0.125, 0.1877, 0.06249, 0.1565, 0.06251, 0.1252, 0.09376, 0.1252, 0.09375, 0.1565, 0.09375, 0.1565, 0.09376, 0.1252, 0.125, 0.1252, 0.125, 0.1565, 0.06248, 0.1877, 0.09374, 0.1877, 0.09373, 0.219, 0.06248, 0.219, 0.06248, 0.219, 0.09373, 0.219, 0.09372, 0.2502, 0.06247, 0.2502, 0.09374, 0.1877, 0.125, 0.1877, 0.125, 0.219, 0.09373, 0.219, 0.09373, 0.219, 0.125, 0.219, 0.125, 0.2502, 0.09372, 0.2502, 0.06248, 0.1877, 0.06248, 0.219, 0.03122, 0.219, 0.03123, 0.1877, 0.03123, 0.1877, 0.03122, 0.219, -3.177e-05, 0.219, -2.497e-05, 0.1877, 0.06248, 0.219, 0.06247, 0.2502, 0.03122, 0.2502, 0.03122, 0.219, 0.03122, 0.219, 0.03122, 0.2502, -3.761e-05, 0.2502, -3.177e-05, 0.219, 0.06245, 0.3127, 0.0312, 0.3127, 0.03121, 0.2815, 0.06246, 0.2815, 0.06246, 0.2815, 0.03121, 0.2815, 0.03122, 0.2502, 0.06247, 0.2502, 0.0312, 0.3127, -4.64e-05, 0.3127, -4.244e-05, 0.2815, 0.03121, 0.2815, 0.03121, 0.2815, -4.244e-05, 0.2815, -3.761e-05, 0.2502, 0.03122, 0.2502, 0.06245, 0.3127, 0.06246, 0.2815, 0.09371, 0.2815, 0.0937, 0.3127, 0.0937, 0.3127, 0.09371, 0.2815, 0.125, 0.2815, 0.1249, 0.3127, 0.06246, 0.2815, 0.06247, 0.2502, 0.09372, 0.2502, 0.09371, 0.2815, 0.09371, 0.2815, 0.09372, 0.2502, 0.125, 0.2502, 0.125, 0.2815, 0.06245, 0.3127, 0.0937, 0.3127, 0.0937, 0.344, 0.06245, 0.344, 0.06245, 0.344, 0.0937, 0.344, 0.09369, 0.3752, 0.06244, 0.3752, 0.0937, 0.3127, 0.1249, 0.3127, 0.1249, 0.344, 0.0937, 0.344, 0.0937, 0.344, 0.1249, 0.344, 0.1249, 0.3752, 0.09369, 0.3752, 0.06245, 0.3127, 0.06245, 0.344, 0.0312, 0.344, 0.0312, 0.3127, 0.0312, 0.3127, 0.0312, 0.344, -4.962e-05, 0.344, -4.64e-05, 0.3127, 0.06245, 0.344, 0.06244, 0.3752, 0.0312, 0.3752, 0.0312, 0.344, 0.0312, 0.344, 0.0312, 0.3752, -5.201e-05, 0.3752, -4.962e-05, 0.344, 0.06244, 0.4377, 0.03119, 0.4377, 0.03119, 0.4065, 0.06244, 0.4065, 0.06244, 0.4065, 0.03119, 0.4065, 0.0312, 0.3752, 0.06244, 0.3752, 0.03119, 0.4377, -5.457e-05, 0.4377, -5.361e-05, 0.4065, 0.03119, 0.4065, 0.03119, 0.4065, -5.361e-05, 0.4065, -5.201e-05, 0.3752, 0.0312, 0.3752, 0.06244, 0.4377, 0.06244, 0.4065, 0.09369, 0.4065, 0.09368, 0.4377, 0.09368, 0.4377, 0.09369, 0.4065, 0.1249, 0.4065, 0.1249, 0.4377, 0.06244, 0.4065, 0.06244, 0.3752, 0.09369, 0.3752, 0.09369, 0.4065, 0.09369, 0.4065, 0.09369, 0.3752, 0.1249, 0.3752, 0.1249, 0.4065, 0.06244, 0.4377, 0.09368, 0.4377, 0.09368, 0.469, 0.06244, 0.469, 0.06244, 0.469, 0.09368, 0.469, 0.09368, 0.5002, 0.06243, 0.5002, 0.09368, 0.4377, 0.1249, 0.4377, 0.1249, 0.469, 0.09368, 0.469, 0.09368, 0.469, 0.1249, 0.469, 0.1249, 0.5002, 0.09368, 0.5002, 0.06244, 0.4377, 0.06244, 0.469, 0.03119, 0.469, 0.03119, 0.4377, 0.03119, 0.4377, 0.03119, 0.469, -5.487e-05, 0.469, -5.457e-05, 0.4377, 0.06244, 0.469, 0.06243, 0.5002, 0.03119, 0.5002, 0.03119, 0.469, 0.03119, 0.469, 0.03119, 0.5002, -5.463e-05, 0.5002, -5.487e-05, 0.469, 0.06243, 0.5627, 0.03119, 0.5627, 0.03119, 0.5314, 0.06243, 0.5314, 0.06243, 0.5314, 0.03119, 0.5314, 0.03119, 0.5002, 0.06243, 0.5002, 0.03119, 0.5627, -5.302e-05, 0.5627, -5.403e-05, 0.5314, 0.03119, 0.5314, 0.03119, 0.5314, -5.403e-05, 0.5314, -5.463e-05, 0.5002, 0.03119, 0.5002, 0.06243, 0.5627, 0.06243, 0.5314, 0.09368, 0.5314, 0.09367, 0.5627, 0.09367, 0.5627, 0.09368, 0.5314, 0.1249, 0.5315, 0.1249, 0.5627, 0.06243, 0.5314, 0.06243, 0.5002, 0.09368, 0.5002, 0.09368, 0.5314, 0.09368, 0.5314, 0.09368, 0.5002, 0.1249, 0.5002, 0.1249, 0.5315, 0.06243, 0.5627, 0.09367, 0.5627, 0.09367, 0.5939, 0.06243, 0.5939, 0.06243, 0.5939, 0.09367, 0.5939, 0.09367, 0.6252, 0.06243, 0.6252, 0.09367, 0.5627, 0.1249, 0.5627, 0.1249, 0.5939, 0.09367, 0.5939, 0.09367, 0.5939, 0.1249, 0.5939, 0.1249, 0.6252, 0.09367, 0.6252, 0.06243, 0.5627, 0.06243, 0.5939, 0.03119, 0.5939, 0.03119, 0.5627, 0.03119, 0.5627, 0.03119, 0.5939, -5.177e-05, 0.5939, -5.302e-05, 0.5627, 0.06243, 0.5939, 0.06243, 0.6252, 0.03119, 0.6252, 0.03119, 0.5939, 0.03119, 0.5939, 0.03119, 0.6252, -5.034e-05, 0.6252, -5.177e-05, 0.5939, 0.06244, 0.6877, 0.03119, 0.6877, 0.03119, 0.6564, 0.06243, 0.6564, 0.06243, 0.6564, 0.03119, 0.6564, 0.03119, 0.6252, 0.06243, 0.6252, 0.03119, 0.6877, -4.688e-05, 0.6877, -4.873e-05, 0.6564, 0.03119, 0.6564, 0.03119, 0.6564, -4.873e-05, 0.6564, -5.034e-05, 0.6252, 0.03119, 0.6252, 0.06244, 0.6877, 0.06243, 0.6564, 0.09367, 0.6564, 0.09368, 0.6877, 0.09368, 0.6877, 0.09367, 0.6564, 0.1249, 0.6564, 0.1249, 0.6877, 0.06243, 0.6564, 0.06243, 0.6252, 0.09367, 0.6252, 0.09367, 0.6564, 0.09367, 0.6564, 0.09367, 0.6252, 0.1249, 0.6252, 0.1249, 0.6564, 0.06244, 0.6877, 0.09368, 0.6877, 0.09368, 0.7189, 0.06244, 0.7189, 0.06244, 0.7189, 0.09368, 0.7189, 0.09368, 0.7501, 0.06244, 0.7501, 0.09368, 0.6877, 0.1249, 0.6877, 0.1249, 0.7189, 0.09368, 0.7189, 0.09368, 0.7189, 0.1249, 0.7189, 0.1249, 0.7501, 0.09368, 0.7501, 0.06244, 0.6877, 0.06244, 0.7189, 0.0312, 0.7189, 0.03119, 0.6877, 0.03119, 0.6877, 0.0312, 0.7189, -4.494e-05, 0.7189, -4.688e-05, 0.6877, 0.06244, 0.7189, 0.06244, 0.7501, 0.0312, 0.7501, 0.0312, 0.7189, 0.0312, 0.7189, 0.0312, 0.7501, -4.28e-05, 0.7501, -4.494e-05, 0.7189, 0.06244, 0.8126, 0.0312, 0.8126, 0.0312, 0.7814, 0.06244, 0.7814, 0.06244, 0.7814, 0.0312, 0.7814, 0.0312, 0.7501, 0.06244, 0.7501, 0.0312, 0.8126, -3.791e-05, 0.8126, -4.041e-05, 0.7814, 0.0312, 0.7814, 0.0312, 0.7814, -4.041e-05, 0.7814, -4.28e-05, 0.7501, 0.0312, 0.7501, 0.06244, 0.8126, 0.06244, 0.7814, 0.09368, 0.7814, 0.09368, 0.8126, 0.09368, 0.8126, 0.09368, 0.7814, 0.1249, 0.7814, 0.1249, 0.8126, 0.06244, 0.7814, 0.06244, 0.7501, 0.09368, 0.7501, 0.09368, 0.7814, 0.09368, 0.7814, 0.09368, 0.7501, 0.1249, 0.7501, 0.1249, 0.7814, 0.06244, 0.8126, 0.09368, 0.8126, 0.09368, 0.8439, 0.06244, 0.8439, 0.06244, 0.8439, 0.09368, 0.8439, 0.09369, 0.8751, 0.06245, 0.8751, 0.09368, 0.8126, 0.1249, 0.8126, 0.1249, 0.8439, 0.09368, 0.8439, 0.09368, 0.8439, 0.1249, 0.8439, 0.1249, 0.8751, 0.09369, 0.8751, 0.06244, 0.8126, 0.06244, 0.8439, 0.0312, 0.8439, 0.0312, 0.8126, 0.0312, 0.8126, 0.0312, 0.8439, -3.541e-05, 0.8439, -3.791e-05, 0.8126, 0.06244, 0.8439, 0.06245, 0.8751, 0.03121, 0.8751, 0.0312, 0.8439, 0.0312, 0.8439, 0.03121, 0.8751, -3.29e-05, 0.8751, -3.541e-05, 0.8439, 0.1876, 0.06277, 0.1563, 0.06275, 0.1563, 0.03149, 0.1876, 0.03151, 0.1876, 0.03151, 0.1563, 0.03149, 0.1563, 0.0002283, 0.1876, 0.000248, 0.1563, 0.06275, 0.125, 0.06273, 0.1251, 0.03147, 0.1563, 0.03149, 0.1563, 0.03149, 0.1251, 0.03147, 0.1251, 0.0002115, 0.1563, 0.0002283, 0.1876, 0.06277, 0.1876, 0.03151, 0.2188, 0.03153, 0.2188, 0.06279, 0.2188, 0.06279, 0.2188, 0.03153, 0.2501, 0.03156, 0.2501, 0.06281, 0.1876, 0.03151, 0.1876, 0.000248, 0.2189, 0.0002716, 0.2188, 0.03153, 0.2188, 0.03153, 0.2189, 0.0002716, 0.2501, 0.0003047, 0.2501, 0.03156, 0.1876, 0.06277, 0.2188, 0.06279, 0.2188, 0.09404, 0.1875, 0.09402, 0.1875, 0.09402, 0.2188, 0.09404, 0.2188, 0.1253, 0.1875, 0.1253, 0.2188, 0.06279, 0.2501, 0.06281, 0.25, 0.09406, 0.2188, 0.09404, 0.2188, 0.09404, 0.25, 0.09406, 0.25, 0.1253, 0.2188, 0.1253, 0.1876, 0.06277, 0.1875, 0.09402, 0.1563, 0.094, 0.1563, 0.06275, 0.1563, 0.06275, 0.1563, 0.094, 0.125, 0.09399, 0.125, 0.06273, 0.1875, 0.09402, 0.1875, 0.1253, 0.1563, 0.1253, 0.1563, 0.094, 0.1563, 0.094, 0.1563, 0.1253, 0.125, 0.1252, 0.125, 0.09399, 0.1875, 0.1878, 0.1562, 0.1878, 0.1563, 0.1565, 0.1875, 0.1565, 0.1875, 0.1565, 0.1563, 0.1565, 0.1563, 0.1253, 0.1875, 0.1253, 0.1562, 0.1878, 0.125, 0.1877, 0.125, 0.1565, 0.1563, 0.1565, 0.1563, 0.1565, 0.125, 0.1565, 0.125, 0.1252, 0.1563, 0.1253, 0.1875, 0.1878, 0.1875, 0.1565, 0.2188, 0.1565, 0.2187, 0.1878, 0.2187, 0.1878, 0.2188, 0.1565, 0.25, 0.1566, 0.25, 0.1878, 0.1875, 0.1565, 0.1875, 0.1253, 0.2188, 0.1253, 0.2188, 0.1565, 0.2188, 0.1565, 0.2188, 0.1253, 0.25, 0.1253, 0.25, 0.1566, 0.1875, 0.1878, 0.2187, 0.1878, 0.2187, 0.219, 0.1875, 0.219, 0.1875, 0.219, 0.2187, 0.219, 0.2187, 0.2503, 0.1875, 0.2503, 0.2187, 0.1878, 0.25, 0.1878, 0.25, 0.219, 0.2187, 0.219, 0.2187, 0.219, 0.25, 0.219, 0.25, 0.2503, 0.2187, 0.2503, 0.1875, 0.1878, 0.1875, 0.219, 0.1562, 0.219, 0.1562, 0.1878, 0.1562, 0.1878, 0.1562, 0.219, 0.125, 0.219, 0.125, 0.1877, 0.1875, 0.219, 0.1875, 0.2503, 0.1562, 0.2503, 0.1562, 0.219, 0.1562, 0.219, 0.1562, 0.2503, 0.125, 0.2502, 0.125, 0.219, 0.1874, 0.3128, 0.1562, 0.3127, 0.1562, 0.2815, 0.1875, 0.2815, 0.1875, 0.2815, 0.1562, 0.2815, 0.1562, 0.2503, 0.1875, 0.2503, 0.1562, 0.3127, 0.1249, 0.3127, 0.125, 0.2815, 0.1562, 0.2815, 0.1562, 0.2815, 0.125, 0.2815, 0.125, 0.2502, 0.1562, 0.2503, 0.1874, 0.3128, 0.1875, 0.2815, 0.2187, 0.2815, 0.2187, 0.3128, 0.2187, 0.3128, 0.2187, 0.2815, 0.2499, 0.2815, 0.2499, 0.3128, 0.1875, 0.2815, 0.1875, 0.2503, 0.2187, 0.2503, 0.2187, 0.2815, 0.2187, 0.2815, 0.2187, 0.2503, 0.25, 0.2503, 0.2499, 0.2815, 0.1874, 0.3128, 0.2187, 0.3128, 0.2187, 0.344, 0.1874, 0.344, 0.1874, 0.344, 0.2187, 0.344, 0.2187, 0.3753, 0.1874, 0.3752, 0.2187, 0.3128, 0.2499, 0.3128, 0.2499, 0.344, 0.2187, 0.344, 0.2187, 0.344, 0.2499, 0.344, 0.2499, 0.3753, 0.2187, 0.3753, 0.1874, 0.3128, 0.1874, 0.344, 0.1562, 0.344, 0.1562, 0.3127, 0.1562, 0.3127, 0.1562, 0.344, 0.1249, 0.344, 0.1249, 0.3127, 0.1874, 0.344, 0.1874, 0.3752, 0.1562, 0.3752, 0.1562, 0.344, 0.1562, 0.344, 0.1562, 0.3752, 0.1249, 0.3752, 0.1249, 0.344, 0.1874, 0.4377, 0.1562, 0.4377, 0.1562, 0.4065, 0.1874, 0.4065, 0.1874, 0.4065, 0.1562, 0.4065, 0.1562, 0.3752, 0.1874, 0.3752, 0.1562, 0.4377, 0.1249, 0.4377, 0.1249, 0.4065, 0.1562, 0.4065, 0.1562, 0.4065, 0.1249, 0.4065, 0.1249, 0.3752, 0.1562, 0.3752, 0.1874, 0.4377, 0.1874, 0.4065, 0.2187, 0.4065, 0.2187, 0.4377, 0.2187, 0.4377, 0.2187, 0.4065, 0.2499, 0.4065, 0.2499, 0.4377, 0.1874, 0.4065, 0.1874, 0.3752, 0.2187, 0.3753, 0.2187, 0.4065, 0.2187, 0.4065, 0.2187, 0.3753, 0.2499, 0.3753, 0.2499, 0.4065, 0.1874, 0.4377, 0.2187, 0.4377, 0.2186, 0.469, 0.1874, 0.469, 0.1874, 0.469, 0.2186, 0.469, 0.2186, 0.5002, 0.1874, 0.5002, 0.2187, 0.4377, 0.2499, 0.4377, 0.2499, 0.469, 0.2186, 0.469, 0.2186, 0.469, 0.2499, 0.469, 0.2499, 0.5002, 0.2186, 0.5002, 0.1874, 0.4377, 0.1874, 0.469, 0.1562, 0.469, 0.1562, 0.4377, 0.1562, 0.4377, 0.1562, 0.469, 0.1249, 0.469, 0.1249, 0.4377, 0.1874, 0.469, 0.1874, 0.5002, 0.1562, 0.5002, 0.1562, 0.469, 0.1562, 0.469, 0.1562, 0.5002, 0.1249, 0.5002, 0.1249, 0.469, 0.1874, 0.5627, 0.1562, 0.5627, 0.1562, 0.5315, 0.1874, 0.5315, 0.1874, 0.5315, 0.1562, 0.5315, 0.1562, 0.5002, 0.1874, 0.5002, 0.1562, 0.5627, 0.1249, 0.5627, 0.1249, 0.5315, 0.1562, 0.5315, 0.1562, 0.5315, 0.1249, 0.5315, 0.1249, 0.5002, 0.1562, 0.5002, 0.1874, 0.5627, 0.1874, 0.5315, 0.2186, 0.5315, 0.2186, 0.5627, 0.2186, 0.5627, 0.2186, 0.5315, 0.2499, 0.5315, 0.2499, 0.5627, 0.1874, 0.5315, 0.1874, 0.5002, 0.2186, 0.5002, 0.2186, 0.5315, 0.2186, 0.5315, 0.2186, 0.5002, 0.2499, 0.5002, 0.2499, 0.5315, 0.1874, 0.5627, 0.2186, 0.5627, 0.2186, 0.5939, 0.1874, 0.5939, 0.1874, 0.5939, 0.2186, 0.5939, 0.2186, 0.6252, 0.1874, 0.6252, 0.2186, 0.5627, 0.2499, 0.5627, 0.2499, 0.5939, 0.2186, 0.5939, 0.2186, 0.5939, 0.2499, 0.5939, 0.2499, 0.6252, 0.2186, 0.6252, 0.1874, 0.5627, 0.1874, 0.5939, 0.1562, 0.5939, 0.1562, 0.5627, 0.1562, 0.5627, 0.1562, 0.5939, 0.1249, 0.5939, 0.1249, 0.5627, 0.1874, 0.5939, 0.1874, 0.6252, 0.1562, 0.6252, 0.1562, 0.5939, 0.1562, 0.5939, 0.1562, 0.6252, 0.1249, 0.6252, 0.1249, 0.5939, 0.1874, 0.6877, 0.1562, 0.6877, 0.1562, 0.6564, 0.1874, 0.6564, 0.1874, 0.6564, 0.1562, 0.6564, 0.1562, 0.6252, 0.1874, 0.6252, 0.1562, 0.6877, 0.1249, 0.6877, 0.1249, 0.6564, 0.1562, 0.6564, 0.1562, 0.6564, 0.1249, 0.6564, 0.1249, 0.6252, 0.1562, 0.6252, 0.1874, 0.6877, 0.1874, 0.6564, 0.2186, 0.6564, 0.2186, 0.6877, 0.2186, 0.6877, 0.2186, 0.6564, 0.2499, 0.6564, 0.2499, 0.6877, 0.1874, 0.6564, 0.1874, 0.6252, 0.2186, 0.6252, 0.2186, 0.6564, 0.2186, 0.6564, 0.2186, 0.6252, 0.2499, 0.6252, 0.2499, 0.6564, 0.1874, 0.6877, 0.2186, 0.6877, 0.2186, 0.7189, 0.1874, 0.7189, 0.1874, 0.7189, 0.2186, 0.7189, 0.2186, 0.7501, 0.1874, 0.7501, 0.2186, 0.6877, 0.2499, 0.6877, 0.2499, 0.7189, 0.2186, 0.7189, 0.2186, 0.7189, 0.2499, 0.7189, 0.2499, 0.7501, 0.2186, 0.7501, 0.1874, 0.6877, 0.1874, 0.7189, 0.1562, 0.7189, 0.1562, 0.6877, 0.1562, 0.6877, 0.1562, 0.7189, 0.1249, 0.7189, 0.1249, 0.6877, 0.1874, 0.7189, 0.1874, 0.7501, 0.1562, 0.7501, 0.1562, 0.7189, 0.1562, 0.7189, 0.1562, 0.7501, 0.1249, 0.7501, 0.1249, 0.7189, 0.1874, 0.8126, 0.1562, 0.8126, 0.1562, 0.7814, 0.1874, 0.7814, 0.1874, 0.7814, 0.1562, 0.7814, 0.1562, 0.7501, 0.1874, 0.7501, 0.1562, 0.8126, 0.1249, 0.8126, 0.1249, 0.7814, 0.1562, 0.7814, 0.1562, 0.7814, 0.1249, 0.7814, 0.1249, 0.7501, 0.1562, 0.7501, 0.1874, 0.8126, 0.1874, 0.7814, 0.2186, 0.7814, 0.2186, 0.8126, 0.2186, 0.8126, 0.2186, 0.7814, 0.2499, 0.7814, 0.2499, 0.8126, 0.1874, 0.7814, 0.1874, 0.7501, 0.2186, 0.7501, 0.2186, 0.7814, 0.2186, 0.7814, 0.2186, 0.7501, 0.2499, 0.7501, 0.2499, 0.7814, 0.1874, 0.8126, 0.2186, 0.8126, 0.2186, 0.8438, 0.1874, 0.8438, 0.1874, 0.8438, 0.2186, 0.8438, 0.2186, 0.8751, 0.1874, 0.8751, 0.2186, 0.8126, 0.2499, 0.8126, 0.2499, 0.8438, 0.2186, 0.8438, 0.2186, 0.8438, 0.2499, 0.8438, 0.2499, 0.8751, 0.2186, 0.8751, 0.1874, 0.8126, 0.1874, 0.8438, 0.1562, 0.8439, 0.1562, 0.8126, 0.1562, 0.8126, 0.1562, 0.8439, 0.1249, 0.8439, 0.1249, 0.8126, 0.1874, 0.8438, 0.1874, 0.8751, 0.1562, 0.8751, 0.1562, 0.8439, 0.1562, 0.8439, 0.1562, 0.8751, 0.1249, 0.8751, 0.1249, 0.8439, 0.3126, 0.06286, 0.2813, 0.06284, 0.2813, 0.03159, 0.3126, 0.03162, 0.3126, 0.03162, 0.2813, 0.03159, 0.2814, 0.0003394, 0.3126, 0.0003736, 0.2813, 0.06284, 0.2501, 0.06281, 0.2501, 0.03156, 0.2813, 0.03159, 0.2813, 0.03159, 0.2501, 0.03156, 0.2501, 0.0003047, 0.2814, 0.0003394, 0.3126, 0.06286, 0.3126, 0.03162, 0.3438, 0.03165, 0.3438, 0.06289, 0.3438, 0.06289, 0.3438, 0.03165, 0.3751, 0.03168, 0.375, 0.06292, 0.3126, 0.03162, 0.3126, 0.0003736, 0.3439, 0.0004069, 0.3438, 0.03165, 0.3438, 0.03165, 0.3439, 0.0004069, 0.3751, 0.0004388, 0.3751, 0.03168, 0.3126, 0.06286, 0.3438, 0.06289, 0.3438, 0.09413, 0.3125, 0.09411, 0.3125, 0.09411, 0.3438, 0.09413, 0.3438, 0.1254, 0.3125, 0.1254, 0.3438, 0.06289, 0.375, 0.06292, 0.375, 0.09416, 0.3438, 0.09413, 0.3438, 0.09413, 0.375, 0.09416, 0.375, 0.1254, 0.3438, 0.1254, 0.3126, 0.06286, 0.3125, 0.09411, 0.2813, 0.09408, 0.2813, 0.06284, 0.2813, 0.06284, 0.2813, 0.09408, 0.25, 0.09406, 0.2501, 0.06281, 0.3125, 0.09411, 0.3125, 0.1254, 0.2813, 0.1253, 0.2813, 0.09408, 0.2813, 0.09408, 0.2813, 0.1253, 0.25, 0.1253, 0.25, 0.09406, 0.3125, 0.1878, 0.2812, 0.1878, 0.2812, 0.1566, 0.3125, 0.1566, 0.3125, 0.1566, 0.2812, 0.1566, 0.2813, 0.1253, 0.3125, 0.1254, 0.2812, 0.1878, 0.25, 0.1878, 0.25, 0.1566, 0.2812, 0.1566, 0.2812, 0.1566, 0.25, 0.1566, 0.25, 0.1253, 0.2813, 0.1253, 0.3125, 0.1878, 0.3125, 0.1566, 0.3437, 0.1566, 0.3437, 0.1879, 0.3437, 0.1879, 0.3437, 0.1566, 0.375, 0.1566, 0.375, 0.1879, 0.3125, 0.1566, 0.3125, 0.1254, 0.3438, 0.1254, 0.3437, 0.1566, 0.3437, 0.1566, 0.3438, 0.1254, 0.375, 0.1254, 0.375, 0.1566, 0.3125, 0.1878, 0.3437, 0.1879, 0.3437, 0.2191, 0.3125, 0.2191, 0.3125, 0.2191, 0.3437, 0.2191, 0.3437, 0.2503, 0.3124, 0.2503, 0.3437, 0.1879, 0.375, 0.1879, 0.3749, 0.2191, 0.3437, 0.2191, 0.3437, 0.2191, 0.3749, 0.2191, 0.3749, 0.2504, 0.3437, 0.2503, 0.3125, 0.1878, 0.3125, 0.2191, 0.2812, 0.2191, 0.2812, 0.1878, 0.2812, 0.1878, 0.2812, 0.2191, 0.25, 0.219, 0.25, 0.1878, 0.3125, 0.2191, 0.3124, 0.2503, 0.2812, 0.2503, 0.2812, 0.2191, 0.2812, 0.2191, 0.2812, 0.2503, 0.25, 0.2503, 0.25, 0.219, 0.3124, 0.3128, 0.2812, 0.3128, 0.2812, 0.2815, 0.3124, 0.2816, 0.3124, 0.2816, 0.2812, 0.2815, 0.2812, 0.2503, 0.3124, 0.2503, 0.2812, 0.3128, 0.2499, 0.3128, 0.2499, 0.2815, 0.2812, 0.2815, 0.2812, 0.2815, 0.2499, 0.2815, 0.25, 0.2503, 0.2812, 0.2503, 0.3124, 0.3128, 0.3124, 0.2816, 0.3437, 0.2816, 0.3436, 0.3128, 0.3436, 0.3128, 0.3437, 0.2816, 0.3749, 0.2816, 0.3749, 0.3128, 0.3124, 0.2816, 0.3124, 0.2503, 0.3437, 0.2503, 0.3437, 0.2816, 0.3437, 0.2816, 0.3437, 0.2503, 0.3749, 0.2504, 0.3749, 0.2816, 0.3124, 0.3128, 0.3436, 0.3128, 0.3436, 0.3441, 0.3124, 0.344, 0.3124, 0.344, 0.3436, 0.3441, 0.3436, 0.3753, 0.3124, 0.3753, 0.3436, 0.3128, 0.3749, 0.3128, 0.3749, 0.3441, 0.3436, 0.3441, 0.3436, 0.3441, 0.3749, 0.3441, 0.3749, 0.3753, 0.3436, 0.3753, 0.3124, 0.3128, 0.3124, 0.344, 0.2812, 0.344, 0.2812, 0.3128, 0.2812, 0.3128, 0.2812, 0.344, 0.2499, 0.344, 0.2499, 0.3128, 0.3124, 0.344, 0.3124, 0.3753, 0.2811, 0.3753, 0.2812, 0.344, 0.2812, 0.344, 0.2811, 0.3753, 0.2499, 0.3753, 0.2499, 0.344, 0.3124, 0.4378, 0.2811, 0.4378, 0.2811, 0.4065, 0.3124, 0.4065, 0.3124, 0.4065, 0.2811, 0.4065, 0.2811, 0.3753, 0.3124, 0.3753, 0.2811, 0.4378, 0.2499, 0.4377, 0.2499, 0.4065, 0.2811, 0.4065, 0.2811, 0.4065, 0.2499, 0.4065, 0.2499, 0.3753, 0.2811, 0.3753, 0.3124, 0.4378, 0.3124, 0.4065, 0.3436, 0.4065, 0.3436, 0.4378, 0.3436, 0.4378, 0.3436, 0.4065, 0.3749, 0.4065, 0.3748, 0.4378, 0.3124, 0.4065, 0.3124, 0.3753, 0.3436, 0.3753, 0.3436, 0.4065, 0.3436, 0.4065, 0.3436, 0.3753, 0.3749, 0.3753, 0.3749, 0.4065, 0.3124, 0.4378, 0.3436, 0.4378, 0.3436, 0.469, 0.3124, 0.469, 0.3124, 0.469, 0.3436, 0.469, 0.3436, 0.5002, 0.3124, 0.5002, 0.3436, 0.4378, 0.3748, 0.4378, 0.3748, 0.469, 0.3436, 0.469, 0.3436, 0.469, 0.3748, 0.469, 0.3748, 0.5002, 0.3436, 0.5002, 0.3124, 0.4378, 0.3124, 0.469, 0.2811, 0.469, 0.2811, 0.4378, 0.2811, 0.4378, 0.2811, 0.469, 0.2499, 0.469, 0.2499, 0.4377, 0.3124, 0.469, 0.3124, 0.5002, 0.2811, 0.5002, 0.2811, 0.469, 0.2811, 0.469, 0.2811, 0.5002, 0.2499, 0.5002, 0.2499, 0.469, 0.3124, 0.5627, 0.2811, 0.5627, 0.2811, 0.5315, 0.3124, 0.5315, 0.3124, 0.5315, 0.2811, 0.5315, 0.2811, 0.5002, 0.3124, 0.5002, 0.2811, 0.5627, 0.2499, 0.5627, 0.2499, 0.5315, 0.2811, 0.5315, 0.2811, 0.5315, 0.2499, 0.5315, 0.2499, 0.5002, 0.2811, 0.5002, 0.3124, 0.5627, 0.3124, 0.5315, 0.3436, 0.5315, 0.3436, 0.5627, 0.3436, 0.5627, 0.3436, 0.5315, 0.3748, 0.5315, 0.3748, 0.5627, 0.3124, 0.5315, 0.3124, 0.5002, 0.3436, 0.5002, 0.3436, 0.5315, 0.3436, 0.5315, 0.3436, 0.5002, 0.3748, 0.5002, 0.3748, 0.5315, 0.3124, 0.5627, 0.3436, 0.5627, 0.3436, 0.5939, 0.3123, 0.5939, 0.3123, 0.5939, 0.3436, 0.5939, 0.3436, 0.6252, 0.3123, 0.6252, 0.3436, 0.5627, 0.3748, 0.5627, 0.3748, 0.5939, 0.3436, 0.5939, 0.3436, 0.5939, 0.3748, 0.5939, 0.3748, 0.6252, 0.3436, 0.6252, 0.3124, 0.5627, 0.3123, 0.5939, 0.2811, 0.5939, 0.2811, 0.5627, 0.2811, 0.5627, 0.2811, 0.5939, 0.2499, 0.5939, 0.2499, 0.5627, 0.3123, 0.5939, 0.3123, 0.6252, 0.2811, 0.6252, 0.2811, 0.5939, 0.2811, 0.5939, 0.2811, 0.6252, 0.2499, 0.6252, 0.2499, 0.5939, 0.3123, 0.6877, 0.2811, 0.6877, 0.2811, 0.6564, 0.3123, 0.6564, 0.3123, 0.6564, 0.2811, 0.6564, 0.2811, 0.6252, 0.3123, 0.6252, 0.2811, 0.6877, 0.2499, 0.6877, 0.2499, 0.6564, 0.2811, 0.6564, 0.2811, 0.6564, 0.2499, 0.6564, 0.2499, 0.6252, 0.2811, 0.6252, 0.3123, 0.6877, 0.3123, 0.6564, 0.3436, 0.6564, 0.3436, 0.6877, 0.3436, 0.6877, 0.3436, 0.6564, 0.3748, 0.6564, 0.3748, 0.6877, 0.3123, 0.6564, 0.3123, 0.6252, 0.3436, 0.6252, 0.3436, 0.6564, 0.3436, 0.6564, 0.3436, 0.6252, 0.3748, 0.6252, 0.3748, 0.6564, 0.3123, 0.6877, 0.3436, 0.6877, 0.3436, 0.7189, 0.3123, 0.7189, 0.3123, 0.7189, 0.3436, 0.7189, 0.3436, 0.7501, 0.3123, 0.7501, 0.3436, 0.6877, 0.3748, 0.6877, 0.3748, 0.7189, 0.3436, 0.7189, 0.3436, 0.7189, 0.3748, 0.7189, 0.3748, 0.7501, 0.3436, 0.7501, 0.3123, 0.6877, 0.3123, 0.7189, 0.2811, 0.7189, 0.2811, 0.6877, 0.2811, 0.6877, 0.2811, 0.7189, 0.2499, 0.7189, 0.2499, 0.6877, 0.3123, 0.7189, 0.3123, 0.7501, 0.2811, 0.7501, 0.2811, 0.7189, 0.2811, 0.7189, 0.2811, 0.7501, 0.2499, 0.7501, 0.2499, 0.7189, 0.3124, 0.8126, 0.2811, 0.8126, 0.2811, 0.7814, 0.3124, 0.7814, 0.3124, 0.7814, 0.2811, 0.7814, 0.2811, 0.7501, 0.3123, 0.7501, 0.2811, 0.8126, 0.2499, 0.8126, 0.2499, 0.7814, 0.2811, 0.7814, 0.2811, 0.7814, 0.2499, 0.7814, 0.2499, 0.7501, 0.2811, 0.7501, 0.3124, 0.8126, 0.3124, 0.7814, 0.3436, 0.7814, 0.3436, 0.8126, 0.3436, 0.8126, 0.3436, 0.7814, 0.3748, 0.7814, 0.3748, 0.8126, 0.3124, 0.7814, 0.3123, 0.7501, 0.3436, 0.7501, 0.3436, 0.7814, 0.3436, 0.7814, 0.3436, 0.7501, 0.3748, 0.7501, 0.3748, 0.7814, 0.3124, 0.8126, 0.3436, 0.8126, 0.3436, 0.8438, 0.3124, 0.8438, 0.3124, 0.8438, 0.3436, 0.8438, 0.3436, 0.8751, 0.3124, 0.8751, 0.3436, 0.8126, 0.3748, 0.8126, 0.3748, 0.8438, 0.3436, 0.8438, 0.3436, 0.8438, 0.3748, 0.8438, 0.3748, 0.8751, 0.3436, 0.8751, 0.3124, 0.8126, 0.3124, 0.8438, 0.2811, 0.8438, 0.2811, 0.8126, 0.2811, 0.8126, 0.2811, 0.8438, 0.2499, 0.8438, 0.2499, 0.8126, 0.3124, 0.8438, 0.3124, 0.8751, 0.2811, 0.8751, 0.2811, 0.8438, 0.2811, 0.8438, 0.2811, 0.8751, 0.2499, 0.8751, 0.2499, 0.8438, 0.4375, 0.06297, 0.4063, 0.06295, 0.4063, 0.03171, 0.4376, 0.03174, 0.4376, 0.03174, 0.4063, 0.03171, 0.4063, 0.0004697, 0.4376, 0.0004996, 0.4063, 0.06295, 0.375, 0.06292, 0.3751, 0.03168, 0.4063, 0.03171, 0.4063, 0.03171, 0.3751, 0.03168, 0.3751, 0.0004388, 0.4063, 0.0004697, 0.4375, 0.06297, 0.4376, 0.03174, 0.4688, 0.03177, 0.4688, 0.063, 0.4688, 0.063, 0.4688, 0.03177, 0.5, 0.03179, 0.5, 0.06303, 0.4376, 0.03174, 0.4376, 0.0004996, 0.4688, 0.0005289, 0.4688, 0.03177, 0.4688, 0.03177, 0.4688, 0.0005289, 0.5001, 0.0005579, 0.5, 0.03179, 0.4375, 0.06297, 0.4688, 0.063, 0.4687, 0.09424, 0.4375, 0.09421, 0.4375, 0.09421, 0.4687, 0.09424, 0.4687, 0.1255, 0.4375, 0.1254, 0.4688, 0.063, 0.5, 0.06303, 0.5, 0.09426, 0.4687, 0.09424, 0.4687, 0.09424, 0.5, 0.09426, 0.4999, 0.1255, 0.4687, 0.1255, 0.4375, 0.06297, 0.4375, 0.09421, 0.4063, 0.09419, 0.4063, 0.06295, 0.4063, 0.06295, 0.4063, 0.09419, 0.375, 0.09416, 0.375, 0.06292, 0.4375, 0.09421, 0.4375, 0.1254, 0.4062, 0.1254, 0.4063, 0.09419, 0.4063, 0.09419, 0.4062, 0.1254, 0.375, 0.1254, 0.375, 0.09416, 0.4374, 0.1879, 0.4062, 0.1879, 0.4062, 0.1567, 0.4374, 0.1567, 0.4374, 0.1567, 0.4062, 0.1567, 0.4062, 0.1254, 0.4375, 0.1254, 0.4062, 0.1879, 0.375, 0.1879, 0.375, 0.1566, 0.4062, 0.1567, 0.4062, 0.1567, 0.375, 0.1566, 0.375, 0.1254, 0.4062, 0.1254, 0.4374, 0.1879, 0.4374, 0.1567, 0.4687, 0.1567, 0.4687, 0.1879, 0.4687, 0.1879, 0.4687, 0.1567, 0.4999, 0.1567, 0.4999, 0.188, 0.4374, 0.1567, 0.4375, 0.1254, 0.4687, 0.1255, 0.4687, 0.1567, 0.4687, 0.1567, 0.4687, 0.1255, 0.4999, 0.1255, 0.4999, 0.1567, 0.4374, 0.1879, 0.4687, 0.1879, 0.4686, 0.2192, 0.4374, 0.2192, 0.4374, 0.2192, 0.4686, 0.2192, 0.4686, 0.2504, 0.4374, 0.2504, 0.4687, 0.1879, 0.4999, 0.188, 0.4999, 0.2192, 0.4686, 0.2192, 0.4686, 0.2192, 0.4999, 0.2192, 0.4999, 0.2504, 0.4686, 0.2504, 0.4374, 0.1879, 0.4374, 0.2192, 0.4062, 0.2191, 0.4062, 0.1879, 0.4062, 0.1879, 0.4062, 0.2191, 0.3749, 0.2191, 0.375, 0.1879, 0.4374, 0.2192, 0.4374, 0.2504, 0.4062, 0.2504, 0.4062, 0.2191, 0.4062, 0.2191, 0.4062, 0.2504, 0.3749, 0.2504, 0.3749, 0.2191, 0.4374, 0.3129, 0.4061, 0.3128, 0.4061, 0.2816, 0.4374, 0.2816, 0.4374, 0.2816, 0.4061, 0.2816, 0.4062, 0.2504, 0.4374, 0.2504, 0.4061, 0.3128, 0.3749, 0.3128, 0.3749, 0.2816, 0.4061, 0.2816, 0.4061, 0.2816, 0.3749, 0.2816, 0.3749, 0.2504, 0.4062, 0.2504, 0.4374, 0.3129, 0.4374, 0.2816, 0.4686, 0.2816, 0.4686, 0.3129, 0.4686, 0.3129, 0.4686, 0.2816, 0.4998, 0.2817, 0.4998, 0.3129, 0.4374, 0.2816, 0.4374, 0.2504, 0.4686, 0.2504, 0.4686, 0.2816, 0.4686, 0.2816, 0.4686, 0.2504, 0.4999, 0.2504, 0.4998, 0.2817, 0.4374, 0.3129, 0.4686, 0.3129, 0.4686, 0.3441, 0.4373, 0.3441, 0.4373, 0.3441, 0.4686, 0.3441, 0.4686, 0.3753, 0.4373, 0.3753, 0.4686, 0.3129, 0.4998, 0.3129, 0.4998, 0.3441, 0.4686, 0.3441, 0.4686, 0.3441, 0.4998, 0.3441, 0.4998, 0.3753, 0.4686, 0.3753, 0.4374, 0.3129, 0.4373, 0.3441, 0.4061, 0.3441, 0.4061, 0.3128, 0.4061, 0.3128, 0.4061, 0.3441, 0.3749, 0.3441, 0.3749, 0.3128, 0.4373, 0.3441, 0.4373, 0.3753, 0.4061, 0.3753, 0.4061, 0.3441, 0.4061, 0.3441, 0.4061, 0.3753, 0.3749, 0.3753, 0.3749, 0.3441, 0.4373, 0.4378, 0.4061, 0.4378, 0.4061, 0.4065, 0.4373, 0.4066, 0.4373, 0.4066, 0.4061, 0.4065, 0.4061, 0.3753, 0.4373, 0.3753, 0.4061, 0.4378, 0.3748, 0.4378, 0.3749, 0.4065, 0.4061, 0.4065, 0.4061, 0.4065, 0.3749, 0.4065, 0.3749, 0.3753, 0.4061, 0.3753, 0.4373, 0.4378, 0.4373, 0.4066, 0.4686, 0.4066, 0.4685, 0.4378, 0.4685, 0.4378, 0.4686, 0.4066, 0.4998, 0.4066, 0.4998, 0.4378, 0.4373, 0.4066, 0.4373, 0.3753, 0.4686, 0.3753, 0.4686, 0.4066, 0.4686, 0.4066, 0.4686, 0.3753, 0.4998, 0.3753, 0.4998, 0.4066, 0.4373, 0.4378, 0.4685, 0.4378, 0.4685, 0.469, 0.4373, 0.469, 0.4373, 0.469, 0.4685, 0.469, 0.4685, 0.5003, 0.4373, 0.5003, 0.4685, 0.4378, 0.4998, 0.4378, 0.4998, 0.469, 0.4685, 0.469, 0.4685, 0.469, 0.4998, 0.469, 0.4998, 0.5003, 0.4685, 0.5003, 0.4373, 0.4378, 0.4373, 0.469, 0.4061, 0.469, 0.4061, 0.4378, 0.4061, 0.4378, 0.4061, 0.469, 0.3748, 0.469, 0.3748, 0.4378, 0.4373, 0.469, 0.4373, 0.5003, 0.4061, 0.5002, 0.4061, 0.469, 0.4061, 0.469, 0.4061, 0.5002, 0.3748, 0.5002, 0.3748, 0.469, 0.4373, 0.5627, 0.4061, 0.5627, 0.4061, 0.5315, 0.4373, 0.5315, 0.4373, 0.5315, 0.4061, 0.5315, 0.4061, 0.5002, 0.4373, 0.5003, 0.4061, 0.5627, 0.3748, 0.5627, 0.3748, 0.5315, 0.4061, 0.5315, 0.4061, 0.5315, 0.3748, 0.5315, 0.3748, 0.5002, 0.4061, 0.5002, 0.4373, 0.5627, 0.4373, 0.5315, 0.4685, 0.5315, 0.4685, 0.5627, 0.4685, 0.5627, 0.4685, 0.5315, 0.4998, 0.5315, 0.4998, 0.5627, 0.4373, 0.5315, 0.4373, 0.5003, 0.4685, 0.5003, 0.4685, 0.5315, 0.4685, 0.5315, 0.4685, 0.5003, 0.4998, 0.5003, 0.4998, 0.5315, 0.4373, 0.5627, 0.4685, 0.5627, 0.4685, 0.594, 0.4373, 0.5939, 0.4373, 0.5939, 0.4685, 0.594, 0.4685, 0.6252, 0.4373, 0.6252, 0.4685, 0.5627, 0.4998, 0.5627, 0.4998, 0.594, 0.4685, 0.594, 0.4685, 0.594, 0.4998, 0.594, 0.4998, 0.6252, 0.4685, 0.6252, 0.4373, 0.5627, 0.4373, 0.5939, 0.4061, 0.5939, 0.4061, 0.5627, 0.4061, 0.5627, 0.4061, 0.5939, 0.3748, 0.5939, 0.3748, 0.5627, 0.4373, 0.5939, 0.4373, 0.6252, 0.4061, 0.6252, 0.4061, 0.5939, 0.4061, 0.5939, 0.4061, 0.6252, 0.3748, 0.6252, 0.3748, 0.5939, 0.4373, 0.6876, 0.4061, 0.6876, 0.4061, 0.6564, 0.4373, 0.6564, 0.4373, 0.6564, 0.4061, 0.6564, 0.4061, 0.6252, 0.4373, 0.6252, 0.4061, 0.6876, 0.3748, 0.6877, 0.3748, 0.6564, 0.4061, 0.6564, 0.4061, 0.6564, 0.3748, 0.6564, 0.3748, 0.6252, 0.4061, 0.6252, 0.4373, 0.6876, 0.4373, 0.6564, 0.4685, 0.6564, 0.4685, 0.6876, 0.4685, 0.6876, 0.4685, 0.6564, 0.4998, 0.6564, 0.4998, 0.6876, 0.4373, 0.6564, 0.4373, 0.6252, 0.4685, 0.6252, 0.4685, 0.6564, 0.4685, 0.6564, 0.4685, 0.6252, 0.4998, 0.6252, 0.4998, 0.6564, 0.4373, 0.6876, 0.4685, 0.6876, 0.4685, 0.7189, 0.4373, 0.7189, 0.4373, 0.7189, 0.4685, 0.7189, 0.4685, 0.7501, 0.4373, 0.7501, 0.4685, 0.6876, 0.4998, 0.6876, 0.4998, 0.7189, 0.4685, 0.7189, 0.4685, 0.7189, 0.4998, 0.7189, 0.4998, 0.7501, 0.4685, 0.7501, 0.4373, 0.6876, 0.4373, 0.7189, 0.4061, 0.7189, 0.4061, 0.6876, 0.4061, 0.6876, 0.4061, 0.7189, 0.3748, 0.7189, 0.3748, 0.6877, 0.4373, 0.7189, 0.4373, 0.7501, 0.4061, 0.7501, 0.4061, 0.7189, 0.4061, 0.7189, 0.4061, 0.7501, 0.3748, 0.7501, 0.3748, 0.7189, 0.4373, 0.8126, 0.4061, 0.8126, 0.4061, 0.7814, 0.4373, 0.7813, 0.4373, 0.7813, 0.4061, 0.7814, 0.4061, 0.7501, 0.4373, 0.7501, 0.4061, 0.8126, 0.3748, 0.8126, 0.3748, 0.7814, 0.4061, 0.7814, 0.4061, 0.7814, 0.3748, 0.7814, 0.3748, 0.7501, 0.4061, 0.7501, 0.4373, 0.8126, 0.4373, 0.7813, 0.4685, 0.7813, 0.4685, 0.8126, 0.4685, 0.8126, 0.4685, 0.7813, 0.4998, 0.7813, 0.4998, 0.8126, 0.4373, 0.7813, 0.4373, 0.7501, 0.4685, 0.7501, 0.4685, 0.7813, 0.4685, 0.7813, 0.4685, 0.7501, 0.4998, 0.7501, 0.4998, 0.7813, 0.4373, 0.8126, 0.4685, 0.8126, 0.4685, 0.8438, 0.4373, 0.8438, 0.4373, 0.8438, 0.4685, 0.8438, 0.4685, 0.875, 0.4373, 0.8751, 0.4685, 0.8126, 0.4998, 0.8126, 0.4998, 0.8438, 0.4685, 0.8438, 0.4685, 0.8438, 0.4998, 0.8438, 0.4998, 0.875, 0.4685, 0.875, 0.4373, 0.8126, 0.4373, 0.8438, 0.4061, 0.8438, 0.4061, 0.8126, 0.4061, 0.8126, 0.4061, 0.8438, 0.3748, 0.8438, 0.3748, 0.8126, 0.4373, 0.8438, 0.4373, 0.8751, 0.4061, 0.8751, 0.4061, 0.8438, 0.4061, 0.8438, 0.4061, 0.8751, 0.3748, 0.8751, 0.3748, 0.8438])
me_plane.use_remesh_preserve_volume = False
me_plane.use_remesh_preserve_attributes = False
me_plane.use_mirror_vertex_groups = False
me_plane.update()

# ---- objects
ob_plane = bpy.data.objects.new('Plane', me_plane)

# ---- transforms, parenting, visibility, modifiers, constraints
ob_plane.location = (0.0, 0.0, 0.0)
ob_plane.lineart.crease_threshold = 0.0

# ---- collection membership
col_collection_1.objects.link(ob_plane)

# ---- scene / render settings (as saved in the file)
scene.frame_start = 1; scene.frame_end = 250; scene.frame_set(1)
scene.render.engine = 'BLENDER_EEVEE_NEXT'
scene.render.image_settings.color_mode = 'RGB'
scene.render.image_settings.compression = 90
scene.render.resolution_percentage = 50
scene.render.dither_intensity = 0.0
scene.render.bake_margin = 2
scene.cycles.use_denoising = False
scene.cycles.samples = 10
scene.cycles.sampling_pattern = 'TABULATED_SOBOL'
scene.cycles.light_sampling_threshold = 0.0
scene.cycles.use_adaptive_sampling = False
scene.cycles.use_light_tree = False
scene.cycles.blur_glossy = 0.0
scene.cycles.volume_bounces = 1
scene.cycles.pixel_filter_type = 'GAUSSIAN'
scene.cycles.sample_clamp_indirect = 0.0
scene.view_settings.view_transform = 'Standard'
bpy.context.view_layer.update()

# ---- added for rendering (the .blend has no active camera and no usable light): camera, sun
cam_auto = bpy.data.cameras.new('AutoCamera')
cam_auto.lens = 50.0
cam_auto.sensor_width = 36.0
cam_auto.clip_end = 1000.0
ob_auto_camera = bpy.data.objects.new('AutoCamera', cam_auto)
scene.collection.objects.link(ob_auto_camera)
ob_auto_camera.location = (1.56887, -2.48264, 1.65509)
ob_auto_camera.rotation_euler = (1.09748, -7.21219e-08, 0.694738)
scene.camera = ob_auto_camera
light_auto_sun = bpy.data.lights.new('AutoSun', 'SUN')
light_auto_sun.energy = 3.0
light_auto_sun.angle = 0.0523599
ob_auto_sun = bpy.data.objects.new('AutoSun', light_auto_sun)
scene.collection.objects.link(ob_auto_sun)
ob_auto_sun.rotation_euler = (0.872665, 0.174533, 0.523599)
bpy.context.view_layer.update()
